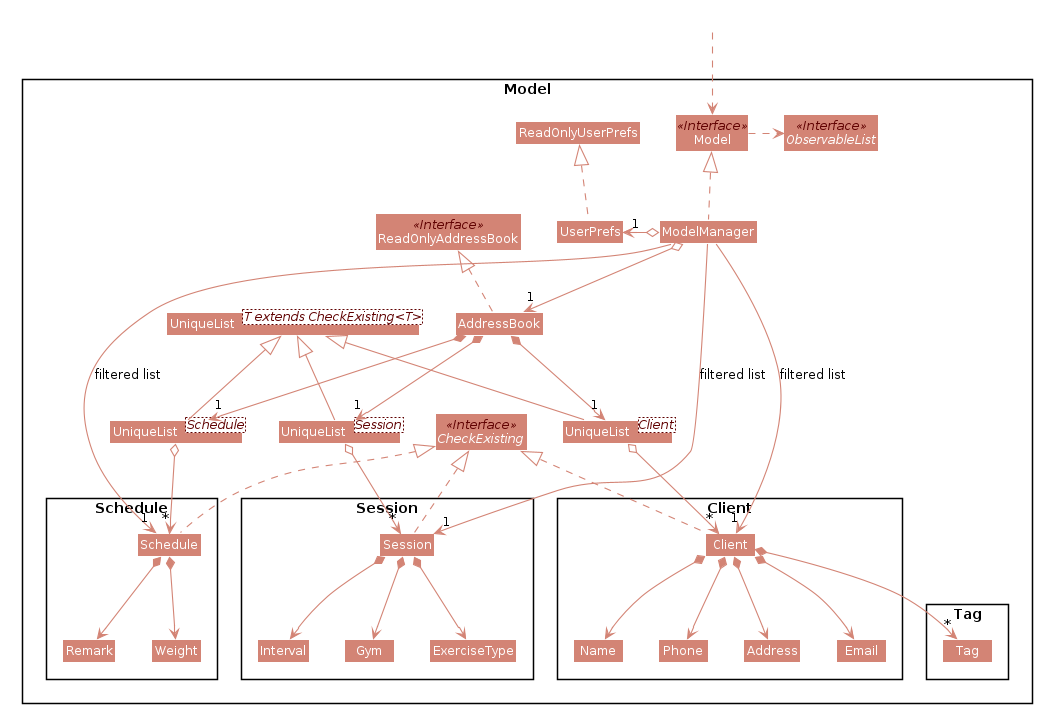

The diagram above was rendered by PlantUML. Its source (embedded in the PNG):
@startuml








skinparam BackgroundColor #FFFFFFF

skinparam Shadowing false

skinparam Class {
    FontColor #FFFFFF
    BorderThickness 1
    BorderColor #FFFFFF
    StereotypeFontColor #FFFFFF
    FontName Arial
}

skinparam Actor {
    BorderColor #000000
    Color #000000
    FontName Arial
}

skinparam Sequence {
    MessageAlign center
    BoxFontSize 15
    BoxPadding 0
    BoxFontColor #FFFFFF
    FontName Arial
}

skinparam Participant {
    FontColor #FFFFFFF
    Padding 20
}

skinparam MinClassWidth 50
skinparam ParticipantPadding 10
skinparam Shadowing false
skinparam DefaultTextAlignment center
skinparam packageStyle Rectangle

hide footbox
hide members
hide circle
skinparam arrowThickness 1.1
skinparam arrowColor #d38475
skinparam classBackgroundColor #d38475
skinparam Class {
    FontColor #FFFFFF
    BorderThickness 1
    BorderColor #FFFFFF
    StereotypeFontColor #5F0000
    FontName Arial
}

Package Model <<Rectangle>>{
Interface ReadOnlyAddressBook <<Interface>>
Interface Model <<Interface>>
Interface ObservableList <<Interface>>
Interface CheckExisting <<Interface>>

Class AddressBook
Class ReadOnlyAddressBook
Class Model
Class ModelManager
Class UserPrefs
Class ReadOnlyUserPrefs
class "UniqueList<T extends CheckExisting<T>>" as UniqueList_t

Class "UniqueList<Client>" as UniqueList_client
Class "UniqueList<Session>" as UniqueList_session
Class "UniqueList<Schedule>" as UniqueList_schedule
UniqueList_t <|-- UniqueList_client
UniqueList_t <|-- UniqueList_session
UniqueList_t <|-- UniqueList_schedule

Package Client {
class Client implements CheckExisting
Class Address
Class Email
Class Name
Class Phone
}

Package Session {
Class Session implements CheckExisting
Class Gym
Class ExerciseType
Class Interval
}

Package Schedule {
Class Schedule implements CheckExisting
Class Remark
Class Weight
}

Package Tag {
Class Tag
}
}

Class HiddenOutside #FFFFFF
HiddenOutside ..> Model

AddressBook .up.|> ReadOnlyAddressBook

ModelManager .up.|> Model
Model .right.> ObservableList
ModelManager o--> "1" AddressBook
ModelManager o-left-> "1" UserPrefs
UserPrefs .up.|> ReadOnlyUserPrefs

AddressBook *--> "1" UniqueList_client
UniqueList_client o--> "*" Client
Client *--> Name
Client *--> Phone
Client *--> Email
Client *--> Address
Client *--> "*" Tag

Name -[hidden]right-> Phone
Phone -[hidden]right-> Address
Address -[hidden]right-> Email

AddressBook *--> "1" UniqueList_session
UniqueList_session o--> "*" Session
Session *--> Gym
Session *--> ExerciseType
Session *--> Interval

Gym -[hidden]right-> ExerciseType
ExerciseType -[hidden]right-> Interval

AddressBook *--> "1" UniqueList_schedule
UniqueList_schedule o--> "*" Schedule
Schedule *--> Remark
Schedule *--> Weight


ModelManager -->"1" Client : filtered list
ModelManager -->"1" Schedule : filtered list
ModelManager -->"1" Session : filtered list
@enduml